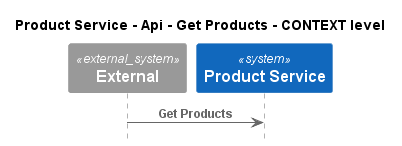

The diagram above was rendered by PlantUML. Its source (embedded in the PNG):
@startuml
!pragma layout smetana
!include ..\..\..\..\..\..\.c4s\C4_Sequence.puml

title Product Service - Api - Get Products - CONTEXT level

System_Ext(C4InterFlow.SoftwareSystems.ExternalSystem, "External", "")
System(ECommercePlatform.SoftwareSystems.ProductService, "Product Service", "")

Rel(C4InterFlow.SoftwareSystems.ExternalSystem, ECommercePlatform.SoftwareSystems.ProductService, "Get Products")


@enduml